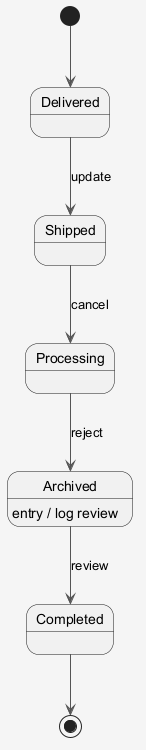

The diagram above was rendered by PlantUML. Its source (embedded in the PNG):
@startuml
skinparam shadowing false
skinparam backgroundColor #F5F5F5
skinparam ArrowColor #555555
[*] --> Delivered
Delivered --> Shipped : update
Shipped --> Processing : cancel
Processing --> Archived : reject
Archived --> Completed : review
Archived : entry / log review
Completed --> [*]
@enduml